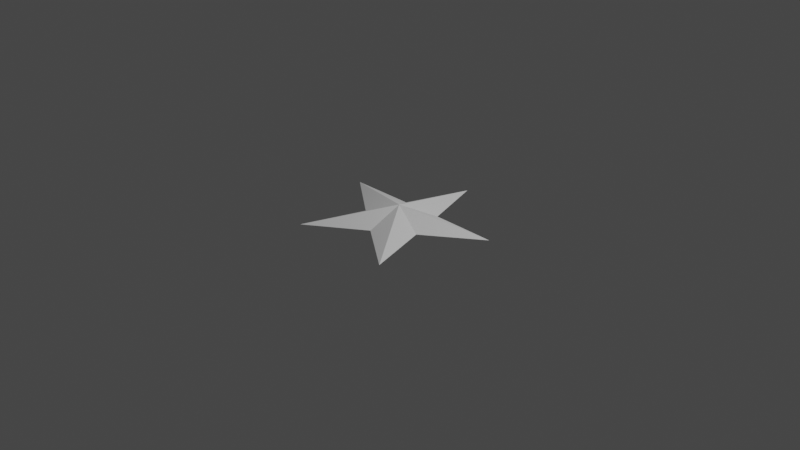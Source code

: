 # Source: star.blend  (saved by Blender 2.91.10; exported with 4.5.12 LTS)
import bpy
from mathutils import Matrix  # noqa: F401  (used for matrix-valued properties, if any)

bpy.ops.wm.read_factory_settings(use_empty=True)
scene = bpy.context.scene
scene.name = 'Scene'

# ---- collections
col_collection = bpy.data.collections.new('Collection'); scene.collection.children.link(col_collection)

# ---- world
world_world = bpy.data.worlds.new('World'); scene.world = world_world
world_world.use_nodes = True; world_world.node_tree.nodes.clear()
_N = world_world.node_tree.nodes; _L = world_world.node_tree.links
n0 = _N.new('ShaderNodeOutputWorld'); n0.name = 'World Output'; n0.location = (300, 300)
n1 = _N.new('ShaderNodeBackground'); n1.name = 'Background'; n1.location = (10, 300)
n1.inputs[0].default_value = (0.05088, 0.05088, 0.05088, 1.0)
_L.new(n1.outputs[0], n0.inputs[0])
n0.is_active_output = True
world_world.color = (0.05088, 0.05088, 0.05088)
world_world.use_sun_shadow = False
world_world.sun_shadow_jitter_overblur = 0.0

# ---- cameras
cam_camera = bpy.data.cameras.new('Camera')
cam_camera.clip_end = 100.0
cam_camera.ortho_scale = 7.314

# ---- lights
light_light = bpy.data.lights.new('Light', 'POINT')
light_light.transmission_factor = 0.0
light_light.energy = 1000.0
light_light.shadow_soft_size = 0.1
light_light.shadow_maximum_resolution = 0.006
light_light.use_absolute_resolution = True

# ---- meshes
me_circle_002 = bpy.data.meshes.new('Circle.002')
me_circle_002.from_pydata([(0.0, 1.0, 0.0), (-0.9511, 0.309, 0.0), (-0.5878, -0.809, 0.0), (0.5878, -0.809, 0.0), (0.9511, 0.309, 0.0), (-0.2303, 0.317, 0.0), (-0.3726, -0.1211, 0.0), (7.618e-08, -0.3918, 0.0), (0.3726, -0.1211, 0.0), (0.2303, 0.317, 0.0), (1.034e-08, 1.034e-08, 0.1595), (0.0, 1.0, 0.0), (0.9511, 0.309, -3.099e-07), (0.5878, -0.809, -1.915e-07), (-0.5878, -0.809, 1.915e-07), (-0.9511, 0.309, 3.099e-07), (0.2303, 0.317, -7.504e-08), (0.3726, -0.1211, -1.214e-07), (-7.618e-08, -0.3918, 2.482e-14), (-0.3726, -0.1211, 1.214e-07), (-0.2303, 0.317, 7.504e-08), (-6.231e-08, 1.034e-08, -0.1595)], [], [(1, 6, 10), (6, 2, 10), (2, 7, 10), (7, 3, 10), (3, 8, 10), (8, 4, 10), (4, 9, 10), (9, 0, 10), (0, 5, 10), (5, 1, 10), (12, 17, 21), (17, 13, 21), (13, 18, 21), (18, 14, 21), (14, 19, 21), (19, 15, 21), (15, 20, 21), (20, 11, 21), (11, 16, 21), (16, 12, 21)])
_uv = me_circle_002.uv_layers.new(name='UVMap')
_uv.uv.foreach_set('vector', [0.0, 0.0, 0.0, 0.0, 0.0, 0.0, 0.0, 0.0, 0.0, 0.0, 0.0, 0.0, 0.0, 0.0, 0.0, 0.0, 0.0, 0.0, 0.0, 0.0, 0.0, 0.0, 0.0, 0.0, 0.0, 0.0, 0.0, 0.0, 0.0, 0.0, 0.0, 0.0, 0.0, 0.0, 0.0, 0.0, 0.0, 0.0, 0.0, 0.0, 0.0, 0.0, 0.0, 0.0, 0.0, 0.0, 0.0, 0.0, 0.0, 0.0, 0.0, 0.0, 0.0, 0.0, 0.0, 0.0, 0.0, 0.0, 0.0, 0.0, 0.0, 0.0, 0.0, 0.0, 0.0, 0.0, 0.0, 0.0, 0.0, 0.0, 0.0, 0.0, 0.0, 0.0, 0.0, 0.0, 0.0, 0.0, 0.0, 0.0, 0.0, 0.0, 0.0, 0.0, 0.0, 0.0, 0.0, 0.0, 0.0, 0.0, 0.0, 0.0, 0.0, 0.0, 0.0, 0.0, 0.0, 0.0, 0.0, 0.0, 0.0, 0.0, 0.0, 0.0, 0.0, 0.0, 0.0, 0.0, 0.0, 0.0, 0.0, 0.0, 0.0, 0.0, 0.0, 0.0, 0.0, 0.0, 0.0, 0.0])
me_circle_002.use_remesh_fix_poles = True
me_circle_002.use_remesh_preserve_attributes = False
me_circle_002.use_mirror_vertex_groups = False
me_circle_002.update()

# ---- objects
ob_light = bpy.data.objects.new('Light', light_light)
ob_camera = bpy.data.objects.new('Camera', cam_camera)
ob_circle = bpy.data.objects.new('Circle', me_circle_002)

# ---- transforms, parenting, visibility, modifiers, constraints
ob_light.location = (4.076, 1.005, 5.904)
ob_light.rotation_euler = (0.6503, 0.05522, 1.866)
ob_light.lock_rotations_4d = False
ob_light.empty_display_type = 'ARROWS'
ob_light.color = (0.0, 0.0, 0.0, 0.0)
ob_light.lineart.crease_threshold = 0.0
ob_camera.location = (7.359, -6.926, 4.958)
ob_camera.rotation_euler = (1.109, 0.0, 0.8149)
ob_camera.lock_rotations_4d = False
ob_camera.empty_display_type = 'ARROWS'
ob_camera.color = (0.0, 0.0, 0.0, 0.0)
ob_camera.display_type = 'WIRE'
ob_camera.lineart.crease_threshold = 0.0
ob_circle.location = (0.0, 0.0, 0.0)
ob_circle.lineart.crease_threshold = 0.0

# ---- collection membership
col_collection.objects.link(ob_light)
col_collection.objects.link(ob_camera)
col_collection.objects.link(ob_circle)

# ---- scene / render settings (as saved in the file)
scene.camera = ob_camera
scene.frame_start = 1; scene.frame_end = 250; scene.frame_set(1)
scene.render.engine = 'BLENDER_EEVEE_NEXT'
scene.cycles.use_denoising = False
scene.cycles.samples = 128
scene.cycles.sampling_pattern = 'TABULATED_SOBOL'
scene.cycles.use_adaptive_sampling = False
scene.cycles.use_light_tree = False
scene.view_settings.view_transform = 'Filmic'
bpy.context.view_layer.update()
